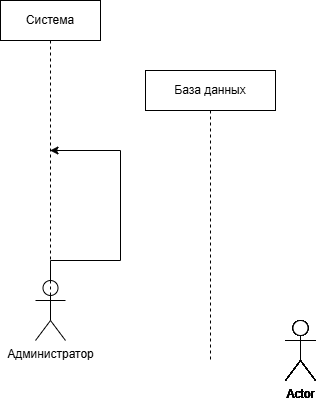

The diagram above was exported from draw.io. Its source (the exported page's mxGraphModel, read from the mxfile embedded in the PNG):
<mxGraphModel dx="1667" dy="785" grid="1" gridSize="10" guides="1" tooltips="1" connect="1" arrows="1" fold="1" page="1" pageScale="1" pageWidth="827" pageHeight="1169" math="0" shadow="0">
  <root>
    <mxCell id="0" />
    <mxCell id="1" parent="0" />
    <mxCell id="tmQ3b15HCbmc-ZwvjRPq-4" style="edgeStyle=orthogonalEdgeStyle;rounded=0;orthogonalLoop=1;jettySize=auto;html=1;exitX=0.5;exitY=0.5;exitDx=0;exitDy=0;exitPerimeter=0;" parent="1" source="tmQ3b15HCbmc-ZwvjRPq-1" target="tmQ3b15HCbmc-ZwvjRPq-2" edge="1">
      <mxGeometry relative="1" as="geometry" />
    </mxCell>
    <mxCell id="tmQ3b15HCbmc-ZwvjRPq-1" value="Администратор" style="shape=umlActor;verticalLabelPosition=bottom;verticalAlign=top;html=1;" parent="1" vertex="1">
      <mxGeometry x="150" y="340" width="30" height="60" as="geometry" />
    </mxCell>
    <mxCell id="tmQ3b15HCbmc-ZwvjRPq-2" value="Система" style="shape=umlLifeline;perimeter=lifelinePerimeter;whiteSpace=wrap;html=1;container=1;dropTarget=0;collapsible=0;recursiveResize=0;outlineConnect=0;portConstraint=eastwest;newEdgeStyle={&quot;curved&quot;:0,&quot;rounded&quot;:0};" parent="1" vertex="1">
      <mxGeometry x="115" y="60" width="100" height="300" as="geometry" />
    </mxCell>
    <mxCell id="tmQ3b15HCbmc-ZwvjRPq-3" value="База данных" style="shape=umlLifeline;perimeter=lifelinePerimeter;whiteSpace=wrap;html=1;container=1;dropTarget=0;collapsible=0;recursiveResize=0;outlineConnect=0;portConstraint=eastwest;newEdgeStyle={&quot;curved&quot;:0,&quot;rounded&quot;:0};" parent="1" vertex="1">
      <mxGeometry x="260" y="130" width="130" height="290" as="geometry" />
    </mxCell>
    <mxCell id="Ieyv0zGA-hi6qwN--fCd-1" value="Actor" style="shape=umlActor;verticalLabelPosition=bottom;verticalAlign=top;html=1;outlineConnect=0;" vertex="1" parent="1">
      <mxGeometry x="400" y="380" width="30" height="60" as="geometry" />
    </mxCell>
    <mxCell id="Ieyv0zGA-hi6qwN--fCd-2" value="Actor" style="shape=umlActor;verticalLabelPosition=bottom;verticalAlign=top;html=1;outlineConnect=0;" vertex="1" parent="1">
      <mxGeometry x="400" y="380" width="30" height="60" as="geometry" />
    </mxCell>
    <mxCell id="Ieyv0zGA-hi6qwN--fCd-3" value="Actor" style="shape=umlActor;verticalLabelPosition=bottom;verticalAlign=top;html=1;outlineConnect=0;" vertex="1" parent="1">
      <mxGeometry x="400" y="380" width="30" height="60" as="geometry" />
    </mxCell>
    <mxCell id="Ieyv0zGA-hi6qwN--fCd-4" value="Actor" style="shape=umlActor;verticalLabelPosition=bottom;verticalAlign=top;html=1;outlineConnect=0;" vertex="1" parent="1">
      <mxGeometry x="400" y="380" width="30" height="60" as="geometry" />
    </mxCell>
    <mxCell id="Ieyv0zGA-hi6qwN--fCd-5" value="Actor" style="shape=umlActor;verticalLabelPosition=bottom;verticalAlign=top;html=1;outlineConnect=0;" vertex="1" parent="1">
      <mxGeometry x="400" y="380" width="30" height="60" as="geometry" />
    </mxCell>
    <mxCell id="Ieyv0zGA-hi6qwN--fCd-6" value="Actor" style="shape=umlActor;verticalLabelPosition=bottom;verticalAlign=top;html=1;outlineConnect=0;" vertex="1" parent="1">
      <mxGeometry x="400" y="380" width="30" height="60" as="geometry" />
    </mxCell>
    <mxCell id="Ieyv0zGA-hi6qwN--fCd-7" value="Actor" style="shape=umlActor;verticalLabelPosition=bottom;verticalAlign=top;html=1;outlineConnect=0;" vertex="1" parent="1">
      <mxGeometry x="400" y="380" width="30" height="60" as="geometry" />
    </mxCell>
    <mxCell id="Ieyv0zGA-hi6qwN--fCd-8" value="Actor" style="shape=umlActor;verticalLabelPosition=bottom;verticalAlign=top;html=1;outlineConnect=0;" vertex="1" parent="1">
      <mxGeometry x="400" y="380" width="30" height="60" as="geometry" />
    </mxCell>
    <mxCell id="Ieyv0zGA-hi6qwN--fCd-9" value="Actor" style="shape=umlActor;verticalLabelPosition=bottom;verticalAlign=top;html=1;outlineConnect=0;" vertex="1" parent="1">
      <mxGeometry x="400" y="380" width="30" height="60" as="geometry" />
    </mxCell>
    <mxCell id="Ieyv0zGA-hi6qwN--fCd-10" value="Actor" style="shape=umlActor;verticalLabelPosition=bottom;verticalAlign=top;html=1;outlineConnect=0;" vertex="1" parent="1">
      <mxGeometry x="400" y="380" width="30" height="60" as="geometry" />
    </mxCell>
  </root>
</mxGraphModel>